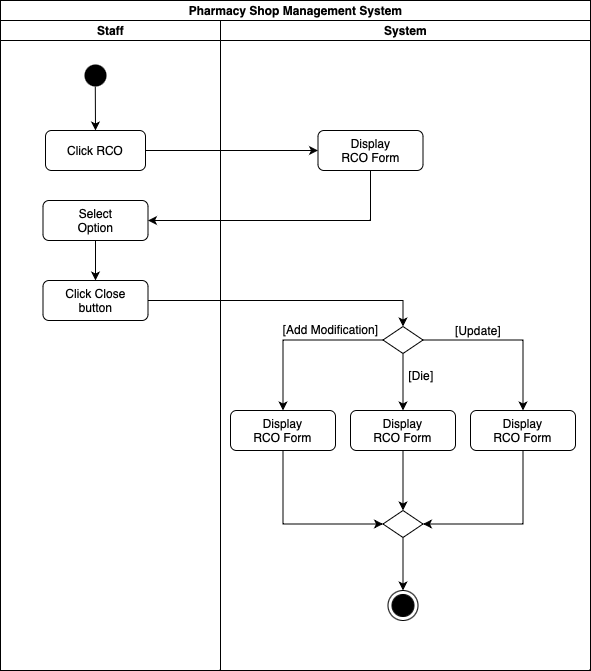

The diagram above was exported from draw.io. Its source (the exported page's mxGraphModel, read from the mxfile embedded in the PNG):
<mxGraphModel dx="954" dy="647" grid="1" gridSize="10" guides="1" tooltips="1" connect="1" arrows="1" fold="1" page="1" pageScale="1" pageWidth="1169" pageHeight="826" background="none" math="0" shadow="0">
  <root>
    <mxCell id="0" />
    <mxCell id="1" parent="0" />
    <mxCell id="5HN4UKg1Xnu_4getq7X6-49" value="Pharmacy Shop Management System" style="swimlane;childLayout=stackLayout;resizeParent=1;resizeParentMax=0;startSize=20;html=1;" parent="1" vertex="1">
      <mxGeometry x="220" y="60" width="590" height="670" as="geometry" />
    </mxCell>
    <mxCell id="5HN4UKg1Xnu_4getq7X6-50" value="Staff" style="swimlane;startSize=20;html=1;" parent="5HN4UKg1Xnu_4getq7X6-49" vertex="1">
      <mxGeometry y="20" width="220" height="650" as="geometry" />
    </mxCell>
    <mxCell id="5HN4UKg1Xnu_4getq7X6-69" style="rounded=0;orthogonalLoop=1;jettySize=auto;html=1;exitX=0.493;exitY=0.867;exitDx=0;exitDy=0;entryX=0.5;entryY=0;entryDx=0;entryDy=0;exitPerimeter=0;" parent="5HN4UKg1Xnu_4getq7X6-50" source="5" target="5HN4UKg1Xnu_4getq7X6-56" edge="1">
      <mxGeometry relative="1" as="geometry" />
    </mxCell>
    <mxCell id="5" value="" style="ellipse;shape=startState;fillColor=#000000;strokeColor=none;" parent="5HN4UKg1Xnu_4getq7X6-50" vertex="1">
      <mxGeometry x="80" y="40" width="30" height="30" as="geometry" />
    </mxCell>
    <mxCell id="5HN4UKg1Xnu_4getq7X6-56" value="Click RCO" style="rounded=1;whiteSpace=wrap;html=1;" parent="5HN4UKg1Xnu_4getq7X6-50" vertex="1">
      <mxGeometry x="45" y="110" width="100" height="40" as="geometry" />
    </mxCell>
    <mxCell id="m0uHN0fnXdyNOFm_q_yZ-55" style="edgeStyle=orthogonalEdgeStyle;rounded=0;orthogonalLoop=1;jettySize=auto;html=1;exitX=0.5;exitY=1;exitDx=0;exitDy=0;" edge="1" parent="5HN4UKg1Xnu_4getq7X6-50" source="5HN4UKg1Xnu_4getq7X6-98" target="m0uHN0fnXdyNOFm_q_yZ-54">
      <mxGeometry relative="1" as="geometry" />
    </mxCell>
    <mxCell id="5HN4UKg1Xnu_4getq7X6-98" value="Select&lt;br&gt;Option" style="rounded=1;whiteSpace=wrap;html=1;" parent="5HN4UKg1Xnu_4getq7X6-50" vertex="1">
      <mxGeometry x="42.5" y="180" width="105" height="40" as="geometry" />
    </mxCell>
    <mxCell id="m0uHN0fnXdyNOFm_q_yZ-54" value="Click Close &lt;br&gt;button" style="rounded=1;whiteSpace=wrap;html=1;" vertex="1" parent="5HN4UKg1Xnu_4getq7X6-50">
      <mxGeometry x="42.5" y="260" width="105" height="40" as="geometry" />
    </mxCell>
    <mxCell id="m0uHN0fnXdyNOFm_q_yZ-56" style="rounded=0;orthogonalLoop=1;jettySize=auto;html=1;exitX=1;exitY=0.5;exitDx=0;exitDy=0;entryX=0.5;entryY=0;entryDx=0;entryDy=0;edgeStyle=orthogonalEdgeStyle;" edge="1" parent="5HN4UKg1Xnu_4getq7X6-49" source="m0uHN0fnXdyNOFm_q_yZ-54" target="m0uHN0fnXdyNOFm_q_yZ-53">
      <mxGeometry relative="1" as="geometry" />
    </mxCell>
    <mxCell id="m0uHN0fnXdyNOFm_q_yZ-76" style="edgeStyle=orthogonalEdgeStyle;rounded=0;orthogonalLoop=1;jettySize=auto;html=1;exitX=1;exitY=0.5;exitDx=0;exitDy=0;entryX=0;entryY=0.5;entryDx=0;entryDy=0;" edge="1" parent="5HN4UKg1Xnu_4getq7X6-49" source="5HN4UKg1Xnu_4getq7X6-56" target="m0uHN0fnXdyNOFm_q_yZ-75">
      <mxGeometry relative="1" as="geometry" />
    </mxCell>
    <mxCell id="m0uHN0fnXdyNOFm_q_yZ-77" style="edgeStyle=orthogonalEdgeStyle;rounded=0;orthogonalLoop=1;jettySize=auto;html=1;exitX=0.5;exitY=1;exitDx=0;exitDy=0;entryX=1;entryY=0.5;entryDx=0;entryDy=0;" edge="1" parent="5HN4UKg1Xnu_4getq7X6-49" source="m0uHN0fnXdyNOFm_q_yZ-75" target="5HN4UKg1Xnu_4getq7X6-98">
      <mxGeometry relative="1" as="geometry" />
    </mxCell>
    <mxCell id="5HN4UKg1Xnu_4getq7X6-51" value="System" style="swimlane;startSize=20;html=1;" parent="5HN4UKg1Xnu_4getq7X6-49" vertex="1">
      <mxGeometry x="220" y="20" width="370" height="650" as="geometry" />
    </mxCell>
    <mxCell id="5HN4UKg1Xnu_4getq7X6-85" value="[Die]" style="text;html=1;strokeColor=none;fillColor=none;align=center;verticalAlign=middle;whiteSpace=wrap;rounded=0;" parent="5HN4UKg1Xnu_4getq7X6-51" vertex="1">
      <mxGeometry x="162.5" y="340" width="76" height="30" as="geometry" />
    </mxCell>
    <mxCell id="m0uHN0fnXdyNOFm_q_yZ-81" style="edgeStyle=orthogonalEdgeStyle;rounded=0;orthogonalLoop=1;jettySize=auto;html=1;exitX=0.5;exitY=1;exitDx=0;exitDy=0;entryX=0.5;entryY=0;entryDx=0;entryDy=0;" edge="1" parent="5HN4UKg1Xnu_4getq7X6-51" source="m0uHN0fnXdyNOFm_q_yZ-53" target="m0uHN0fnXdyNOFm_q_yZ-79">
      <mxGeometry relative="1" as="geometry" />
    </mxCell>
    <mxCell id="m0uHN0fnXdyNOFm_q_yZ-82" style="edgeStyle=orthogonalEdgeStyle;rounded=0;orthogonalLoop=1;jettySize=auto;html=1;exitX=0;exitY=0.5;exitDx=0;exitDy=0;entryX=0.5;entryY=0;entryDx=0;entryDy=0;" edge="1" parent="5HN4UKg1Xnu_4getq7X6-51" source="m0uHN0fnXdyNOFm_q_yZ-53" target="m0uHN0fnXdyNOFm_q_yZ-78">
      <mxGeometry relative="1" as="geometry" />
    </mxCell>
    <mxCell id="m0uHN0fnXdyNOFm_q_yZ-83" style="edgeStyle=orthogonalEdgeStyle;rounded=0;orthogonalLoop=1;jettySize=auto;html=1;exitX=1;exitY=0.5;exitDx=0;exitDy=0;entryX=0.5;entryY=0;entryDx=0;entryDy=0;" edge="1" parent="5HN4UKg1Xnu_4getq7X6-51" source="m0uHN0fnXdyNOFm_q_yZ-53" target="m0uHN0fnXdyNOFm_q_yZ-80">
      <mxGeometry relative="1" as="geometry" />
    </mxCell>
    <mxCell id="m0uHN0fnXdyNOFm_q_yZ-53" value="" style="rhombus;whiteSpace=wrap;html=1;" vertex="1" parent="5HN4UKg1Xnu_4getq7X6-51">
      <mxGeometry x="162.5" y="306" width="40" height="27" as="geometry" />
    </mxCell>
    <mxCell id="m0uHN0fnXdyNOFm_q_yZ-72" value="" style="ellipse;html=1;shape=endState;fillColor=#000000;strokeColor=#000000;" vertex="1" parent="5HN4UKg1Xnu_4getq7X6-51">
      <mxGeometry x="167.5" y="570" width="30" height="30" as="geometry" />
    </mxCell>
    <mxCell id="m0uHN0fnXdyNOFm_q_yZ-75" value="Display&lt;br&gt;RCO Form" style="rounded=1;whiteSpace=wrap;html=1;" vertex="1" parent="5HN4UKg1Xnu_4getq7X6-51">
      <mxGeometry x="97.5" y="110" width="105" height="40" as="geometry" />
    </mxCell>
    <mxCell id="m0uHN0fnXdyNOFm_q_yZ-88" style="edgeStyle=orthogonalEdgeStyle;rounded=0;orthogonalLoop=1;jettySize=auto;html=1;exitX=0.5;exitY=1;exitDx=0;exitDy=0;entryX=0;entryY=0.5;entryDx=0;entryDy=0;" edge="1" parent="5HN4UKg1Xnu_4getq7X6-51" source="m0uHN0fnXdyNOFm_q_yZ-78" target="m0uHN0fnXdyNOFm_q_yZ-86">
      <mxGeometry relative="1" as="geometry" />
    </mxCell>
    <mxCell id="m0uHN0fnXdyNOFm_q_yZ-78" value="Display&lt;br&gt;RCO Form" style="rounded=1;whiteSpace=wrap;html=1;" vertex="1" parent="5HN4UKg1Xnu_4getq7X6-51">
      <mxGeometry x="10" y="390" width="105" height="40" as="geometry" />
    </mxCell>
    <mxCell id="m0uHN0fnXdyNOFm_q_yZ-87" style="edgeStyle=orthogonalEdgeStyle;rounded=0;orthogonalLoop=1;jettySize=auto;html=1;exitX=0.5;exitY=1;exitDx=0;exitDy=0;entryX=0.5;entryY=0;entryDx=0;entryDy=0;" edge="1" parent="5HN4UKg1Xnu_4getq7X6-51" source="m0uHN0fnXdyNOFm_q_yZ-79" target="m0uHN0fnXdyNOFm_q_yZ-86">
      <mxGeometry relative="1" as="geometry" />
    </mxCell>
    <mxCell id="m0uHN0fnXdyNOFm_q_yZ-79" value="Display&lt;br&gt;RCO Form" style="rounded=1;whiteSpace=wrap;html=1;" vertex="1" parent="5HN4UKg1Xnu_4getq7X6-51">
      <mxGeometry x="130" y="390" width="105" height="40" as="geometry" />
    </mxCell>
    <mxCell id="m0uHN0fnXdyNOFm_q_yZ-89" style="edgeStyle=orthogonalEdgeStyle;rounded=0;orthogonalLoop=1;jettySize=auto;html=1;exitX=0.5;exitY=1;exitDx=0;exitDy=0;entryX=1;entryY=0.5;entryDx=0;entryDy=0;" edge="1" parent="5HN4UKg1Xnu_4getq7X6-51" source="m0uHN0fnXdyNOFm_q_yZ-80" target="m0uHN0fnXdyNOFm_q_yZ-86">
      <mxGeometry relative="1" as="geometry" />
    </mxCell>
    <mxCell id="m0uHN0fnXdyNOFm_q_yZ-80" value="Display&lt;br&gt;RCO Form" style="rounded=1;whiteSpace=wrap;html=1;" vertex="1" parent="5HN4UKg1Xnu_4getq7X6-51">
      <mxGeometry x="250" y="390" width="105" height="40" as="geometry" />
    </mxCell>
    <mxCell id="m0uHN0fnXdyNOFm_q_yZ-84" value="[Add Modification]" style="text;html=1;strokeColor=none;fillColor=none;align=center;verticalAlign=middle;whiteSpace=wrap;rounded=0;" vertex="1" parent="5HN4UKg1Xnu_4getq7X6-51">
      <mxGeometry x="53" y="293.5" width="115" height="30" as="geometry" />
    </mxCell>
    <mxCell id="m0uHN0fnXdyNOFm_q_yZ-85" value="[Update]" style="text;html=1;strokeColor=none;fillColor=none;align=center;verticalAlign=middle;whiteSpace=wrap;rounded=0;" vertex="1" parent="5HN4UKg1Xnu_4getq7X6-51">
      <mxGeometry x="220" y="294.5" width="76" height="30" as="geometry" />
    </mxCell>
    <mxCell id="m0uHN0fnXdyNOFm_q_yZ-90" style="edgeStyle=orthogonalEdgeStyle;rounded=0;orthogonalLoop=1;jettySize=auto;html=1;exitX=0.5;exitY=1;exitDx=0;exitDy=0;entryX=0.5;entryY=0;entryDx=0;entryDy=0;" edge="1" parent="5HN4UKg1Xnu_4getq7X6-51" source="m0uHN0fnXdyNOFm_q_yZ-86" target="m0uHN0fnXdyNOFm_q_yZ-72">
      <mxGeometry relative="1" as="geometry" />
    </mxCell>
    <mxCell id="m0uHN0fnXdyNOFm_q_yZ-86" value="" style="rhombus;whiteSpace=wrap;html=1;" vertex="1" parent="5HN4UKg1Xnu_4getq7X6-51">
      <mxGeometry x="162.5" y="490" width="40" height="27" as="geometry" />
    </mxCell>
  </root>
</mxGraphModel>